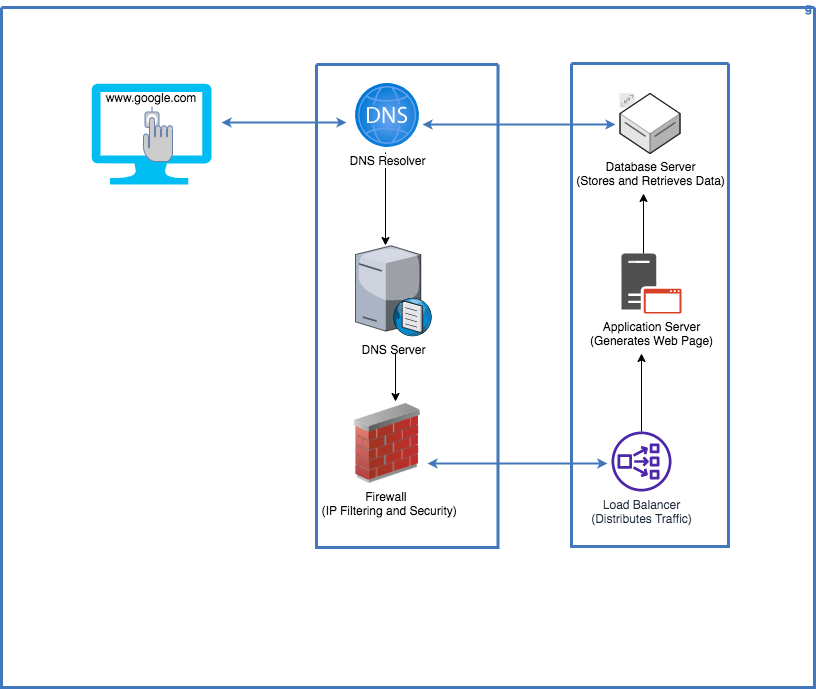

The diagram above was exported from draw.io. Its source (the exported page's mxGraphModel, read from the mxfile embedded in the PNG):
<mxGraphModel dx="1588" dy="982" grid="1" gridSize="10" guides="1" tooltips="1" connect="1" arrows="1" fold="1" page="1" pageScale="1" pageWidth="1169" pageHeight="827" background="none" math="0" shadow="0">
  <root>
    <mxCell id="0" />
    <mxCell id="1" parent="0" />
    <mxCell id="2" value="g" style="swimlane;shadow=0;strokeColor=#4277BB;fillColor=#ffffff;fontColor=#4277BB;align=right;startSize=0;collapsible=0;strokeWidth=3;" parent="1" vertex="1">
      <mxGeometry x="160" y="74" width="813" height="680" as="geometry" />
    </mxCell>
    <mxCell id="103" style="edgeStyle=elbowEdgeStyle;rounded=0;elbow=vertical;html=1;labelBackgroundColor=#ffffff;startArrow=classic;startFill=1;startSize=4;endArrow=classic;endFill=1;endSize=4;jettySize=auto;orthogonalLoop=1;strokeColor=#4277BB;strokeWidth=2;fontSize=14;fontColor=#4277BB;" parent="2" edge="1">
      <mxGeometry relative="1" as="geometry">
        <mxPoint x="220" y="115" as="sourcePoint" />
        <mxPoint x="345" y="115" as="targetPoint" />
        <Array as="points">
          <mxPoint x="283" y="115" />
        </Array>
      </mxGeometry>
    </mxCell>
    <mxCell id="106" style="edgeStyle=elbowEdgeStyle;rounded=0;elbow=vertical;html=1;entryX=-0.007;entryY=0.807;entryPerimeter=0;labelBackgroundColor=#ffffff;startArrow=classic;startFill=1;startSize=4;endArrow=classic;endFill=1;endSize=4;jettySize=auto;orthogonalLoop=1;strokeColor=#4277BB;strokeWidth=2;fontSize=14;fontColor=#4277BB;entryDx=0;entryDy=0;exitX=1;exitY=0.75;exitDx=0;exitDy=0;" parent="2" source="zeTXHLT6HScXwlat18kV-112" edge="1">
      <mxGeometry relative="1" as="geometry">
        <mxPoint x="467" y="455.76" as="sourcePoint" />
        <mxPoint x="605.9010000000001" y="455.78099999999995" as="targetPoint" />
        <Array as="points" />
      </mxGeometry>
    </mxCell>
    <mxCell id="77" value="" style="swimlane;shadow=0;strokeColor=#4277BB;fillColor=#ffffff;fontColor=#4277BB;align=right;startSize=0;collapsible=0;strokeWidth=3;" parent="2" vertex="1">
      <mxGeometry x="315" y="57" width="181.5" height="483" as="geometry" />
    </mxCell>
    <mxCell id="zeTXHLT6HScXwlat18kV-109" value="" style="edgeStyle=orthogonalEdgeStyle;rounded=0;orthogonalLoop=1;jettySize=auto;html=1;" edge="1" parent="77">
      <mxGeometry relative="1" as="geometry">
        <mxPoint x="69" y="88" as="sourcePoint" />
        <mxPoint x="69" y="181" as="targetPoint" />
      </mxGeometry>
    </mxCell>
    <mxCell id="zeTXHLT6HScXwlat18kV-110" value="DNS Resolver" style="aspect=fixed;html=1;points=[];align=center;image;fontSize=12;image=img/lib/azure2/networking/DNS_Zones.svg;" vertex="1" parent="77">
      <mxGeometry x="39" y="19" width="64" height="64" as="geometry" />
    </mxCell>
    <mxCell id="zeTXHLT6HScXwlat18kV-111" value="DNS Server " style="verticalLabelPosition=bottom;sketch=0;aspect=fixed;html=1;verticalAlign=top;strokeColor=none;align=center;outlineConnect=0;shape=mxgraph.citrix.dns_server;" vertex="1" parent="77">
      <mxGeometry x="39" y="179" width="76.5" height="92.5" as="geometry" />
    </mxCell>
    <mxCell id="zeTXHLT6HScXwlat18kV-112" value="Firewall&amp;nbsp;&lt;br&gt;&amp;nbsp;(IP Filtering and Security)" style="image;html=1;image=img/lib/clip_art/networking/Firewall_02_128x128.png" vertex="1" parent="77">
      <mxGeometry x="31" y="339" width="80" height="80" as="geometry" />
    </mxCell>
    <mxCell id="zeTXHLT6HScXwlat18kV-113" value="" style="endArrow=classic;html=1;rounded=0;entryX=0.6;entryY=-0.025;entryDx=0;entryDy=0;entryPerimeter=0;" edge="1" parent="77" target="zeTXHLT6HScXwlat18kV-112">
      <mxGeometry width="50" height="50" relative="1" as="geometry">
        <mxPoint x="79" y="289" as="sourcePoint" />
        <mxPoint x="115" y="299" as="targetPoint" />
      </mxGeometry>
    </mxCell>
    <mxCell id="79" value="" style="swimlane;shadow=0;strokeColor=#4277BB;fillColor=#ffffff;fontColor=#4277BB;align=right;startSize=0;collapsible=0;strokeWidth=3;" parent="2" vertex="1">
      <mxGeometry x="570" y="56" width="157" height="483" as="geometry" />
    </mxCell>
    <mxCell id="99" value="" style="group;fontSize=14;fontColor=#4277BB;labelBackgroundColor=#ffffff;" parent="79" vertex="1" connectable="0">
      <mxGeometry x="40" y="368" width="60" height="60" as="geometry" />
    </mxCell>
    <mxCell id="101" value="Load Balancer &lt;br&gt;(Distributes Traffic) " style="aspect=fixed;perimeter=rectanglePerimeter;html=1;align=center;shadow=0;dashed=0;image;image=img/lib/ibm/data/file_repository.svg;rounded=1;labelBackgroundColor=none;strokeColor=none;strokeWidth=3;fillColor=#4D27AA;gradientColor=none;fontSize=12;fontColor=#232F3E;shape=mxgraph.aws4.network_load_balancer;sketch=0;fontStyle=0;" parent="99" vertex="1">
      <mxGeometry width="60" height="60" as="geometry" />
    </mxCell>
    <mxCell id="zeTXHLT6HScXwlat18kV-114" value="" style="edgeStyle=orthogonalEdgeStyle;rounded=0;orthogonalLoop=1;jettySize=auto;html=1;" edge="1" parent="79" source="101">
      <mxGeometry relative="1" as="geometry">
        <mxPoint x="70" y="290" as="targetPoint" />
      </mxGeometry>
    </mxCell>
    <mxCell id="zeTXHLT6HScXwlat18kV-115" value="" style="edgeStyle=orthogonalEdgeStyle;rounded=0;orthogonalLoop=1;jettySize=auto;html=1;" edge="1" parent="79">
      <mxGeometry relative="1" as="geometry">
        <mxPoint x="72" y="190" as="sourcePoint" />
        <mxPoint x="72" y="130" as="targetPoint" />
      </mxGeometry>
    </mxCell>
    <mxCell id="93" value="" style="group;fontSize=14;fontColor=#4277BB;labelBackgroundColor=#ffffff;" parent="79" vertex="1" connectable="0">
      <mxGeometry x="48.5" y="30" width="60" height="60" as="geometry" />
    </mxCell>
    <mxCell id="94" value="" style="aspect=fixed;perimeter=ellipsePerimeter;html=1;align=center;shadow=0;dashed=0;image;image=img/lib/ibm/miscellaneous/scalable.svg;rounded=1;labelBackgroundColor=none;strokeColor=#666666;strokeWidth=3;fillColor=#C2952D;gradientColor=none;fontSize=14;fontColor=#4277BB;" parent="93" vertex="1">
      <mxGeometry width="15" height="15" as="geometry" />
    </mxCell>
    <mxCell id="95" value="Database Server&lt;br&gt;(Stores and Retrieves Data)" style="aspect=fixed;perimeter=rectanglePerimeter;html=1;align=center;shadow=0;dashed=0;image;image=img/lib/ibm/data/file_repository.svg;rounded=1;labelBackgroundColor=none;strokeColor=#5E5E5E;strokeWidth=1;fillColor=default;gradientColor=none;fontSize=12;fontColor=default;shape=mxgraph.aws3d.dataServer;" parent="93" vertex="1">
      <mxGeometry width="60" height="60" as="geometry" />
    </mxCell>
    <mxCell id="96" value="" style="group;fontSize=14;fontColor=#4277BB;labelBackgroundColor=#ffffff;" parent="79" vertex="1" connectable="0">
      <mxGeometry x="50" y="190" width="60" height="60" as="geometry" />
    </mxCell>
    <mxCell id="97" value="" style="aspect=fixed;perimeter=ellipsePerimeter;html=1;align=center;shadow=0;dashed=0;image;image=img/lib/ibm/miscellaneous/scalable.svg;rounded=1;labelBackgroundColor=none;strokeColor=#666666;strokeWidth=3;fillColor=#C2952D;gradientColor=none;fontSize=14;fontColor=#4277BB;" parent="96" vertex="1">
      <mxGeometry width="15" height="15" as="geometry" />
    </mxCell>
    <mxCell id="98" value="Application Server&lt;br&gt;(Generates Web Page) " style="aspect=fixed;perimeter=rectanglePerimeter;html=1;align=center;shadow=0;dashed=0;image;image=img/lib/ibm/data/file_repository.svg;rounded=1;labelBackgroundColor=none;strokeColor=none;strokeWidth=3;fillColor=#505050;gradientColor=none;fontSize=12;fontColor=default;shape=mxgraph.office.servers.application_server_orange;sketch=0;" parent="96" vertex="1">
      <mxGeometry width="60" height="60" as="geometry" />
    </mxCell>
    <mxCell id="zeTXHLT6HScXwlat18kV-106" value="" style="verticalLabelPosition=bottom;html=1;verticalAlign=top;align=center;strokeColor=none;fillColor=#00BEF2;shape=mxgraph.azure.computer;pointerEvents=1;" vertex="1" parent="2">
      <mxGeometry x="90" y="76" width="120" height="101" as="geometry" />
    </mxCell>
    <mxCell id="zeTXHLT6HScXwlat18kV-107" value="" style="fontColor=#0066CC;verticalAlign=top;verticalLabelPosition=bottom;labelPosition=center;align=center;html=1;outlineConnect=0;fillColor=#CCCCCC;strokeColor=#6881B3;gradientColor=none;gradientDirection=north;strokeWidth=2;shape=mxgraph.networks.biometric_reader;" vertex="1" parent="2">
      <mxGeometry x="142" y="99" width="29" height="55" as="geometry" />
    </mxCell>
    <mxCell id="zeTXHLT6HScXwlat18kV-108" value="www.google.com" style="text;html=1;strokeColor=none;fillColor=none;align=center;verticalAlign=middle;whiteSpace=wrap;rounded=0;" vertex="1" parent="2">
      <mxGeometry x="120" y="76" width="60" height="30" as="geometry" />
    </mxCell>
    <mxCell id="zeTXHLT6HScXwlat18kV-118" style="edgeStyle=elbowEdgeStyle;rounded=0;elbow=vertical;html=1;labelBackgroundColor=#ffffff;startArrow=classic;startFill=1;startSize=4;endArrow=classic;endFill=1;endSize=4;jettySize=auto;orthogonalLoop=1;strokeColor=#4277BB;strokeWidth=2;fontSize=14;fontColor=#4277BB;exitX=0.984;exitY=0.641;exitDx=0;exitDy=0;exitPerimeter=0;entryX=-0.142;entryY=0.517;entryDx=0;entryDy=0;entryPerimeter=0;" edge="1" parent="2">
      <mxGeometry relative="1" as="geometry">
        <mxPoint x="420.9760000000001" y="117.024" as="sourcePoint" />
        <mxPoint x="613.98" y="117.01999999999998" as="targetPoint" />
        <Array as="points">
          <mxPoint x="533.5" y="117" />
        </Array>
      </mxGeometry>
    </mxCell>
  </root>
</mxGraphModel>